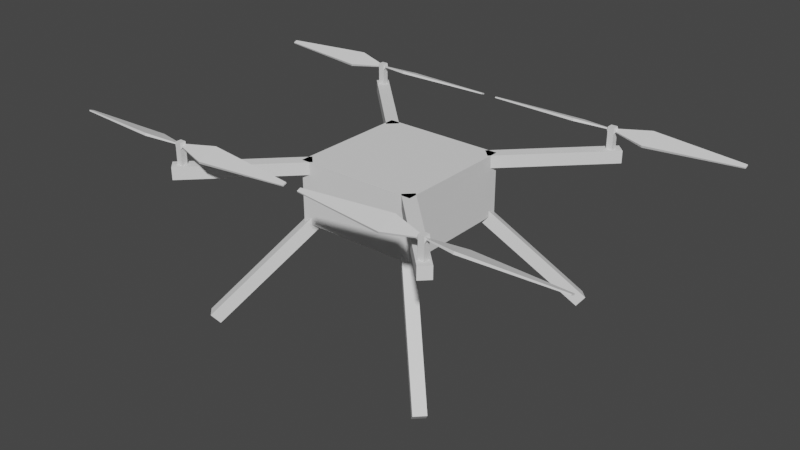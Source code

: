 # Source: drone.blend  (saved by Blender 3.5.10; exported with 4.5.12 LTS)
import bpy
from mathutils import Matrix  # noqa: F401  (used for matrix-valued properties, if any)

bpy.ops.wm.read_factory_settings(use_empty=True)
scene = bpy.context.scene
scene.name = 'Scene'

# ---- collections
col_collection = bpy.data.collections.new('Collection'); scene.collection.children.link(col_collection)

# ---- world
world_world = bpy.data.worlds.new('World'); scene.world = world_world
world_world.use_nodes = True; world_world.node_tree.nodes.clear()
_N = world_world.node_tree.nodes; _L = world_world.node_tree.links
n0 = _N.new('ShaderNodeOutputWorld'); n0.name = 'World Output'; n0.location = (300, 300)
n1 = _N.new('ShaderNodeBackground'); n1.name = 'Background'; n1.location = (10, 300)
n1.inputs[0].default_value = (0.05088, 0.05088, 0.05088, 1.0)
_L.new(n1.outputs[0], n0.inputs[0])
n0.is_active_output = True
world_world.color = (0.05088, 0.05088, 0.05088)
world_world.use_sun_shadow = False
world_world.sun_shadow_jitter_overblur = 0.0

# ---- meshes
me_cube_001 = bpy.data.meshes.new('Cube.001')
me_cube_001.from_pydata([(-0.5, -0.5, 1.5), (-0.5, -0.5, 2.5), (-0.5, 0.5, 1.5), (-0.5, 0.5, 2.5), (0.5, -0.5, 1.5), (0.5, -0.5, 2.5), (0.5, 0.5, 1.5), (0.5, 0.5, 2.5), (-1.01, 0.9396, -0.1192), (-0.4104, 0.3396, 1.578), (-1.06, 0.9896, 0.02218), (-0.4604, 0.3896, 1.719), (-0.9396, 1.01, -0.1192), (-0.3396, 0.4104, 1.578), (-0.9896, 1.06, 0.02218), (-0.3896, 0.4604, 1.719), (1.01, 0.9396, -0.1192), (0.4104, 0.3396, 1.578), (1.06, 0.9896, 0.02218), (0.4604, 0.3896, 1.719), (0.9396, 1.01, -0.1192), (0.3396, 0.4104, 1.578), (0.9896, 1.06, 0.02218), (0.3896, 0.4604, 1.719), (-1.01, -0.9396, -0.1192), (-0.4104, -0.3396, 1.578), (-1.06, -0.9896, 0.02218), (-0.4604, -0.3896, 1.719), (-0.9396, -1.01, -0.1192), (-0.3396, -0.4104, 1.578), (-0.9896, -1.06, 0.02218), (-0.3896, -0.4604, 1.719), (1.01, -0.9396, -0.1192), (0.4104, -0.3396, 1.578), (1.06, -0.9896, 0.02218), (0.4604, -0.3896, 1.719), (0.9396, -1.01, -0.1192), (0.3396, -0.4104, 1.578), (0.9896, -1.06, 0.02218), (0.3896, -0.4604, 1.719), (-1.189, 1.118, 2.3), (-0.4818, 0.4111, 2.3), (-1.189, 1.118, 2.5), (-0.4818, 0.4111, 2.5), (-1.118, 1.189, 2.3), (-0.4111, 0.4818, 2.3), (-1.118, 1.189, 2.5), (-0.4111, 0.4818, 2.5), (1.189, 1.118, 2.3), (0.4818, 0.4111, 2.3), (1.189, 1.118, 2.5), (0.4818, 0.4111, 2.5), (1.118, 1.189, 2.3), (0.4111, 0.4818, 2.3), (1.118, 1.189, 2.5), (0.4111, 0.4818, 2.5), (-1.189, -1.118, 2.3), (-0.4818, -0.4111, 2.3), (-1.189, -1.118, 2.5), (-0.4818, -0.4111, 2.5), (-1.118, -1.189, 2.3), (-0.4111, -0.4818, 2.3), (-1.118, -1.189, 2.5), (-0.4111, -0.4818, 2.5), (1.189, -1.118, 2.3), (0.4818, -0.4111, 2.3), (1.189, -1.118, 2.5), (0.4818, -0.4111, 2.5), (1.118, -1.189, 2.3), (0.4111, -0.4818, 2.3), (1.118, -1.189, 2.5), (0.4111, -0.4818, 2.5)], [], [(0, 1, 3, 2), (2, 3, 7, 6), (6, 7, 5, 4), (4, 5, 1, 0), (2, 6, 4, 0), (7, 3, 1, 5), (8, 9, 11, 10), (10, 11, 15, 14), (14, 15, 13, 12), (12, 13, 9, 8), (10, 14, 12, 8), (15, 11, 9, 13), (16, 18, 19, 17), (18, 22, 23, 19), (22, 20, 21, 23), (20, 16, 17, 21), (18, 16, 20, 22), (23, 21, 17, 19), (24, 26, 27, 25), (26, 30, 31, 27), (30, 28, 29, 31), (28, 24, 25, 29), (26, 24, 28, 30), (31, 29, 25, 27), (32, 33, 35, 34), (34, 35, 39, 38), (38, 39, 37, 36), (36, 37, 33, 32), (34, 38, 36, 32), (39, 35, 33, 37), (40, 41, 43, 42), (42, 43, 47, 46), (46, 47, 45, 44), (44, 45, 41, 40), (42, 46, 44, 40), (47, 43, 41, 45), (48, 50, 51, 49), (50, 54, 55, 51), (54, 52, 53, 55), (52, 48, 49, 53), (50, 48, 52, 54), (55, 53, 49, 51), (56, 58, 59, 57), (58, 62, 63, 59), (62, 60, 61, 63), (60, 56, 57, 61), (58, 56, 60, 62), (63, 61, 57, 59), (64, 65, 67, 66), (66, 67, 71, 70), (70, 71, 69, 68), (68, 69, 65, 64), (66, 70, 68, 64), (71, 67, 65, 69)])
_uv = me_cube_001.uv_layers.new(name='UVMap')
_uv.uv.foreach_set('vector', [0.375, 0.0, 0.625, 0.0, 0.625, 0.25, 0.375, 0.25, 0.375, 0.25, 0.625, 0.25, 0.625, 0.5, 0.375, 0.5, 0.375, 0.5, 0.625, 0.5, 0.625, 0.75, 0.375, 0.75, 0.375, 0.75, 0.625, 0.75, 0.625, 1.0, 0.375, 1.0, 0.125, 0.5, 0.375, 0.5, 0.375, 0.75, 0.125, 0.75, 0.625, 0.5, 0.875, 0.5, 0.875, 0.75, 0.625, 0.75, 0.375, 0.0, 0.625, 0.0, 0.625, 0.25, 0.375, 0.25, 0.375, 0.25, 0.625, 0.25, 0.625, 0.5, 0.375, 0.5, 0.375, 0.5, 0.625, 0.5, 0.625, 0.75, 0.375, 0.75, 0.375, 0.75, 0.625, 0.75, 0.625, 1.0, 0.375, 1.0, 0.125, 0.5, 0.375, 0.5, 0.375, 0.75, 0.125, 0.75, 0.625, 0.5, 0.875, 0.5, 0.875, 0.75, 0.625, 0.75, 0.375, 0.0, 0.375, 0.25, 0.625, 0.25, 0.625, 0.0, 0.375, 0.25, 0.375, 0.5, 0.625, 0.5, 0.625, 0.25, 0.375, 0.5, 0.375, 0.75, 0.625, 0.75, 0.625, 0.5, 0.375, 0.75, 0.375, 1.0, 0.625, 1.0, 0.625, 0.75, 0.125, 0.5, 0.125, 0.75, 0.375, 0.75, 0.375, 0.5, 0.625, 0.5, 0.625, 0.75, 0.875, 0.75, 0.875, 0.5, 0.375, 0.0, 0.375, 0.25, 0.625, 0.25, 0.625, 0.0, 0.375, 0.25, 0.375, 0.5, 0.625, 0.5, 0.625, 0.25, 0.375, 0.5, 0.375, 0.75, 0.625, 0.75, 0.625, 0.5, 0.375, 0.75, 0.375, 1.0, 0.625, 1.0, 0.625, 0.75, 0.125, 0.5, 0.125, 0.75, 0.375, 0.75, 0.375, 0.5, 0.625, 0.5, 0.625, 0.75, 0.875, 0.75, 0.875, 0.5, 0.375, 0.0, 0.625, 0.0, 0.625, 0.25, 0.375, 0.25, 0.375, 0.25, 0.625, 0.25, 0.625, 0.5, 0.375, 0.5, 0.375, 0.5, 0.625, 0.5, 0.625, 0.75, 0.375, 0.75, 0.375, 0.75, 0.625, 0.75, 0.625, 1.0, 0.375, 1.0, 0.125, 0.5, 0.375, 0.5, 0.375, 0.75, 0.125, 0.75, 0.625, 0.5, 0.875, 0.5, 0.875, 0.75, 0.625, 0.75, 0.375, 0.0, 0.625, 0.0, 0.625, 0.25, 0.375, 0.25, 0.375, 0.25, 0.625, 0.25, 0.625, 0.5, 0.375, 0.5, 0.375, 0.5, 0.625, 0.5, 0.625, 0.75, 0.375, 0.75, 0.375, 0.75, 0.625, 0.75, 0.625, 1.0, 0.375, 1.0, 0.125, 0.5, 0.375, 0.5, 0.375, 0.75, 0.125, 0.75, 0.625, 0.5, 0.875, 0.5, 0.875, 0.75, 0.625, 0.75, 0.375, 0.0, 0.375, 0.25, 0.625, 0.25, 0.625, 0.0, 0.375, 0.25, 0.375, 0.5, 0.625, 0.5, 0.625, 0.25, 0.375, 0.5, 0.375, 0.75, 0.625, 0.75, 0.625, 0.5, 0.375, 0.75, 0.375, 1.0, 0.625, 1.0, 0.625, 0.75, 0.125, 0.5, 0.125, 0.75, 0.375, 0.75, 0.375, 0.5, 0.625, 0.5, 0.625, 0.75, 0.875, 0.75, 0.875, 0.5, 0.375, 0.0, 0.375, 0.25, 0.625, 0.25, 0.625, 0.0, 0.375, 0.25, 0.375, 0.5, 0.625, 0.5, 0.625, 0.25, 0.375, 0.5, 0.375, 0.75, 0.625, 0.75, 0.625, 0.5, 0.375, 0.75, 0.375, 1.0, 0.625, 1.0, 0.625, 0.75, 0.125, 0.5, 0.125, 0.75, 0.375, 0.75, 0.375, 0.5, 0.625, 0.5, 0.625, 0.75, 0.875, 0.75, 0.875, 0.5, 0.375, 0.0, 0.625, 0.0, 0.625, 0.25, 0.375, 0.25, 0.375, 0.25, 0.625, 0.25, 0.625, 0.5, 0.375, 0.5, 0.375, 0.5, 0.625, 0.5, 0.625, 0.75, 0.375, 0.75, 0.375, 0.75, 0.625, 0.75, 0.625, 1.0, 0.375, 1.0, 0.125, 0.5, 0.375, 0.5, 0.375, 0.75, 0.125, 0.75, 0.625, 0.5, 0.875, 0.5, 0.875, 0.75, 0.625, 0.75])
me_cube_001.update()
me_cube_006 = bpy.data.meshes.new('Cube.006')
me_cube_006.from_pydata([(-0.025, -0.025, 0.025), (-0.025, 0.025, -0.025), (-0.025, 0.025, 0.025), (0.025, 0.025, -0.025), (-0.035, 0.01473, -0.01068), (-0.035, -0.01815, 0.001287), (-0.035, -0.01473, 0.01068), (-0.035, 0.01815, -0.001287), (-1.035, 0.01473, -0.01068), (-1.035, -0.01815, 0.001287), (-1.035, -0.01473, 0.01068), (-1.035, 0.01815, -0.001287), (-0.285, 0.0788, -0.03932), (-0.285, 0.08564, -0.02053), (-0.285, -0.0788, 0.03932), (-0.285, -0.08564, 0.02053), (-0.025, 0.025, -0.155), (0.025, 0.025, -0.155), (0.025, 0.025, 0.025), (0.025, -0.025, -0.025), (0.025, -0.025, 0.025), (-0.025, -0.025, -0.025), (0.035, -0.01473, -0.01068), (0.035, 0.01815, 0.001287), (0.035, 0.01473, 0.01068), (0.035, -0.01815, -0.001287), (1.035, -0.01473, -0.01068), (1.035, 0.01815, 0.001287), (1.035, 0.01473, 0.01068), (1.035, -0.01815, -0.001287), (0.285, -0.0788, -0.03932), (0.285, -0.08564, -0.02053), (0.285, 0.0788, 0.03932), (0.285, 0.08564, 0.02053), (0.025, -0.025, -0.155), (-0.025, -0.025, -0.155)], [], [(1, 21, 5, 4), (1, 2, 18, 3), (3, 18, 20, 19), (19, 20, 0, 21), (18, 2, 0, 20), (13, 12, 8, 11), (2, 1, 4, 7), (21, 0, 6, 5), (0, 2, 7, 6), (9, 10, 11, 8), (15, 14, 10, 9), (14, 13, 11, 10), (12, 15, 9, 8), (4, 5, 15, 12), (6, 7, 13, 14), (5, 6, 14, 15), (7, 4, 12, 13), (16, 17, 34, 35), (1, 3, 17, 16), (21, 1, 16, 35), (3, 19, 34, 17), (19, 3, 23, 22), (21, 0, 2, 1), (31, 30, 26, 29), (20, 19, 22, 25), (3, 18, 24, 23), (18, 20, 25, 24), (27, 28, 29, 26), (33, 32, 28, 27), (32, 31, 29, 28), (30, 33, 27, 26), (22, 23, 33, 30), (24, 25, 31, 32), (23, 24, 32, 33), (25, 22, 30, 31), (19, 21, 35, 34)])
_uv = me_cube_006.uv_layers.new(name='UVMap')
_uv.uv.foreach_set('vector', [0.125, 0.5, 0.125, 0.75, 0.125, 0.75, 0.125, 0.5, 0.375, 0.25, 0.625, 0.25, 0.625, 0.5, 0.375, 0.5, 0.375, 0.5, 0.625, 0.5, 0.625, 0.75, 0.375, 0.75, 0.375, 0.75, 0.625, 0.75, 0.625, 1.0, 0.375, 1.0, 0.625, 0.5, 0.875, 0.5, 0.875, 0.75, 0.625, 0.75, 0.625, 0.25, 0.375, 0.25, 0.375, 0.25, 0.625, 0.25, 0.625, 0.25, 0.375, 0.25, 0.375, 0.25, 0.625, 0.25, 0.375, 1.0, 0.625, 1.0, 0.625, 1.0, 0.375, 1.0, 0.875, 0.75, 0.875, 0.5, 0.875, 0.5, 0.875, 0.75, 0.375, 0.0, 0.625, 0.0, 0.625, 0.25, 0.375, 0.25, 0.375, 1.0, 0.625, 1.0, 0.625, 1.0, 0.375, 1.0, 0.875, 0.75, 0.875, 0.5, 0.875, 0.5, 0.875, 0.75, 0.125, 0.5, 0.125, 0.75, 0.125, 0.75, 0.125, 0.5, 0.125, 0.5, 0.125, 0.75, 0.125, 0.75, 0.125, 0.5, 0.875, 0.75, 0.875, 0.5, 0.875, 0.5, 0.875, 0.75, 0.375, 1.0, 0.625, 1.0, 0.625, 1.0, 0.375, 1.0, 0.625, 0.25, 0.375, 0.25, 0.375, 0.25, 0.625, 0.25, 0.125, 0.5, 0.375, 0.5, 0.375, 0.75, 0.125, 0.75, 0.375, 0.25, 0.375, 0.5, 0.375, 0.5, 0.375, 0.25, 0.125, 0.75, 0.125, 0.5, 0.125, 0.5, 0.125, 0.75, 0.375, 0.5, 0.375, 0.75, 0.375, 0.75, 0.375, 0.5, 0.125, 0.5, 0.125, 0.75, 0.125, 0.75, 0.125, 0.5, 0.375, 0.5, 0.625, 0.5, 0.625, 0.75, 0.375, 0.75, 0.625, 0.25, 0.375, 0.25, 0.375, 0.25, 0.625, 0.25, 0.625, 0.25, 0.375, 0.25, 0.375, 0.25, 0.625, 0.25, 0.375, 1.0, 0.625, 1.0, 0.625, 1.0, 0.375, 1.0, 0.875, 0.75, 0.875, 0.5, 0.875, 0.5, 0.875, 0.75, 0.375, 0.0, 0.625, 0.0, 0.625, 0.25, 0.375, 0.25, 0.375, 1.0, 0.625, 1.0, 0.625, 1.0, 0.375, 1.0, 0.875, 0.75, 0.875, 0.5, 0.875, 0.5, 0.875, 0.75, 0.125, 0.5, 0.125, 0.75, 0.125, 0.75, 0.125, 0.5, 0.125, 0.5, 0.125, 0.75, 0.125, 0.75, 0.125, 0.5, 0.875, 0.75, 0.875, 0.5, 0.875, 0.5, 0.875, 0.75, 0.375, 1.0, 0.625, 1.0, 0.625, 1.0, 0.375, 1.0, 0.625, 0.25, 0.375, 0.25, 0.375, 0.25, 0.625, 0.25, 0.375, 0.25, 0.375, 0.5, 0.375, 0.5, 0.375, 0.25])
me_cube_006.update()

# ---- objects
ob_cube = bpy.data.objects.new('Cube', me_cube_001)
ob_cube_004 = bpy.data.objects.new('Cube.004', me_cube_006)

# ---- transforms, parenting, visibility, modifiers, constraints
ob_cube.location = (0.0, 0.0, 0.0)
ob_cube.scale = (1.0, 1.0, 0.5)
ob_cube_004.location = (-1.1, -1.1, 1.4)
_m = ob_cube_004.modifiers.new('Mirror', 'MIRROR')
_m.use_axis = (True, True, False)
_m.mirror_object = ob_cube

# ---- collection membership
col_collection.objects.link(ob_cube)
col_collection.objects.link(ob_cube_004)

# ---- scene / render settings (as saved in the file)
scene.frame_start = 0; scene.frame_end = 30; scene.frame_set(0)
scene.render.engine = 'BLENDER_EEVEE_NEXT'
scene.cycles.sampling_pattern = 'TABULATED_SOBOL'
scene.view_settings.view_transform = 'Filmic'
bpy.context.view_layer.update()

# ---- added for rendering (the .blend has no active camera and no usable light): camera, sun
cam_auto = bpy.data.cameras.new('AutoCamera')
cam_auto.lens = 50.0
cam_auto.sensor_width = 36.0
cam_auto.clip_end = 1000.0
ob_auto_camera = bpy.data.objects.new('AutoCamera', cam_auto)
scene.collection.objects.link(ob_auto_camera)
ob_auto_camera.location = (4.72986, -5.67583, 4.47374)
ob_auto_camera.rotation_euler = (1.09748, -7.21219e-08, 0.694738)
scene.camera = ob_auto_camera
light_auto_sun = bpy.data.lights.new('AutoSun', 'SUN')
light_auto_sun.energy = 3.0
light_auto_sun.angle = 0.0523599
ob_auto_sun = bpy.data.objects.new('AutoSun', light_auto_sun)
scene.collection.objects.link(ob_auto_sun)
ob_auto_sun.rotation_euler = (0.872665, 0.174533, 0.523599)
bpy.context.view_layer.update()
